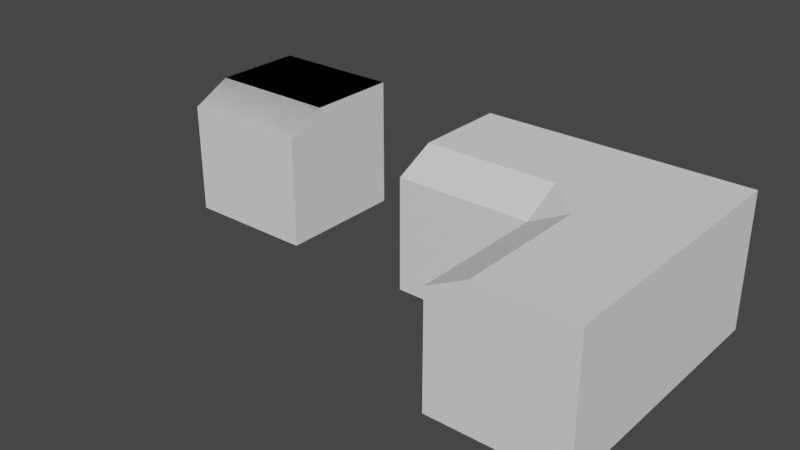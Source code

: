 # Source: boundaries.blend  (saved by Blender 2.93.20; exported with 4.5.12 LTS)
import bpy
from mathutils import Matrix  # noqa: F401  (used for matrix-valued properties, if any)

bpy.ops.wm.read_factory_settings(use_empty=True)
scene = bpy.context.scene
scene.name = 'Scene'

# ---- collections
col_collection = bpy.data.collections.new('Collection'); scene.collection.children.link(col_collection)

# ---- world
world_world = bpy.data.worlds.new('World'); scene.world = world_world
world_world.use_nodes = True; world_world.node_tree.nodes.clear()
_N = world_world.node_tree.nodes; _L = world_world.node_tree.links
n0 = _N.new('ShaderNodeOutputWorld'); n0.name = 'World Output'; n0.location = (300, 300)
n1 = _N.new('ShaderNodeBackground'); n1.name = 'Background'; n1.location = (10, 300)
n1.inputs[0].default_value = (0.05088, 0.05088, 0.05088, 1.0)
_L.new(n1.outputs[0], n0.inputs[0])
n0.is_active_output = True
world_world.color = (0.05088, 0.05088, 0.05088)
world_world.use_sun_shadow = False
world_world.sun_shadow_jitter_overblur = 0.0

# ---- meshes
me_cube_002 = bpy.data.meshes.new('Cube.002')
me_cube_002.from_pydata([(-1.0, -1.0, -1.0), (-1.0, 1.0, -1.0), (-1.0, 1.0, 1.0), (1.0, -1.0, -1.0), (1.0, 1.0, -1.0), (1.0, 1.0, 1.0), (-1.0, -0.4, -1.0), (-1.0, -0.4, 1.0), (1.0, -0.4, -1.0), (1.0, -0.4, 1.0), (-1.0, -1.0, 0.7), (-1.0, 1.0, 0.7), (1.0, 1.0, 0.7), (1.0, -1.0, 0.7), (1.0, -0.4, 0.7), (-1.6, -1.0, 1.0), (-1.0, -3.0, -1.0), (-3.0, -3.0, -1.0), (-3.0, -3.0, 1.0), (-1.0, -1.0, -1.0), (-3.0, -1.0, -1.0), (-3.0, -1.0, 1.0), (-1.6, -3.0, -1.0), (-1.6, -3.0, 1.0), (-1.6, -1.0, -1.0), (-1.6, -1.0, 1.0), (-1.0, -3.0, 0.7), (-3.0, -3.0, 0.7), (-3.0, -1.0, 0.7), (-1.0, -1.0, 0.7), (-3.0, -1.0, 1.0), (-1.6, -3.0, 0.7), (-1.6, -1.0, 1.0), (-3.0, -1.0, 1.0), (-1.6, 1.0, 1.0), (-3.0, 1.0, 1.0), (-3.0, 1.0, -1.0), (-3.0, -3.0, 1.0), (-1.6, -3.0, 1.0), (-1.0, -3.0, 0.7)], [(38, 37), (38, 39)], [(35, 36, 20, 33), (11, 2, 5, 12), (13, 9, 7, 10), (2, 34, 32, 7), (6, 8, 3, 0), (13, 14, 9), (5, 2, 7, 9), (1, 4, 8, 6), (12, 5, 9, 14), (19, 20, 36, 1), (4, 12, 14, 8), (3, 13, 10, 0), (8, 14, 13, 3), (1, 11, 12, 4), (36, 35, 2, 1), (31, 23, 18, 27), (27, 18, 21, 28), (29, 25, 23, 26), (26, 23, 31), (22, 24, 19, 16), (33, 32, 34, 35), (21, 18, 23, 25), (17, 20, 24, 22), (30, 15, 32, 33), (16, 26, 31, 22), (21, 25, 15, 30), (19, 29, 26, 16), (32, 29, 7), (17, 27, 28, 20), (22, 31, 27, 17)])
_uv = me_cube_002.uv_layers.new(name='UVMap')
_uv.uv.foreach_set('vector', [0.625, 0.5, 0.0, 0.0, 0.0, 0.0, 0.625, 0.5, 0.593, 0.25, 0.625, 0.25, 0.625, 0.5, 0.593, 0.5, 0.593, 0.75, 0.625, 0.719, 0.875, 0.719, 0.593, 1.0, 0.875, 0.5, 0.625, 0.719, 0.625, 0.719, 0.0, 0.0, 0.125, 0.719, 0.375, 0.719, 0.375, 0.75, 0.125, 0.75, 0.593, 0.75, 0.593, 0.719, 0.625, 0.719, 0.625, 0.5, 0.875, 0.5, 0.875, 0.719, 0.625, 0.719, 0.125, 0.5, 0.375, 0.5, 0.375, 0.719, 0.125, 0.719, 0.593, 0.5, 0.625, 0.5, 0.625, 0.719, 0.593, 0.719, 0.0, 0.0, 0.0, 0.0, 0.0, 0.0, 0.0, 0.0, 0.375, 0.5, 0.593, 0.5, 0.593, 0.719, 0.375, 0.719, 0.375, 0.75, 0.593, 0.75, 0.593, 1.0, 0.375, 1.0, 0.375, 0.719, 0.593, 0.719, 0.593, 0.75, 0.375, 0.75, 0.375, 0.25, 0.593, 0.25, 0.593, 0.5, 0.375, 0.5, 0.0, 0.0, 0.625, 0.5, 0.0, 0.0, 0.0, 0.0, 0.593, 0.03103, 0.625, 0.03103, 0.625, 0.25, 0.593, 0.25, 0.593, 0.25, 0.625, 0.25, 0.625, 0.5, 0.593, 0.5, 0.593, 0.75, 0.625, 0.719, 0.875, 0.719, 0.593, 1.0, 0.593, 0.0, 0.625, 0.03103, 0.593, 0.03103, 0.125, 0.719, 0.375, 0.719, 0.375, 0.75, 0.125, 0.75, 0.625, 0.5, 0.625, 0.719, 0.625, 0.719, 0.625, 0.5, 0.625, 0.5, 0.875, 0.5, 0.875, 0.719, 0.625, 0.719, 0.125, 0.5, 0.375, 0.5, 0.375, 0.719, 0.125, 0.719, 0.625, 0.5, 0.625, 0.719, 0.625, 0.719, 0.625, 0.5, 0.375, 0.0, 0.593, 0.0, 0.593, 0.03103, 0.375, 0.03103, 0.625, 0.5, 0.625, 0.719, 0.625, 0.719, 0.625, 0.5, 0.375, 0.75, 0.593, 0.75, 0.593, 1.0, 0.375, 1.0, 0.0, 0.0, 0.0, 0.0, 0.0, 0.0, 0.375, 0.25, 0.593, 0.25, 0.593, 0.5, 0.375, 0.5, 0.375, 0.03103, 0.593, 0.03103, 0.593, 0.25, 0.375, 0.25])
me_cube_002.use_remesh_fix_poles = True
me_cube_002.use_remesh_preserve_attributes = False
me_cube_002.update()
me_cube_003 = bpy.data.meshes.new('Cube.003')
me_cube_003.from_pydata([(-1.0, -5.0, -1.0), (-3.0, -5.0, -1.0), (-3.0, -5.0, 1.0), (-1.6, -5.0, -1.0), (-1.6, -5.0, 1.0), (-1.0, -5.0, 0.7), (-3.0, -5.0, 0.7), (-1.6, -5.0, 0.7), (-3.0, -5.0, 1.0), (-1.6, -5.0, 1.0), (-1.0, -5.0, 0.7), (-1.0, -7.0, -1.0), (-3.0, -7.0, -1.0), (-3.0, -7.0, 1.0), (-1.6, -7.0, -1.0), (-1.6, -7.0, 1.0), (-1.0, -7.0, 0.7), (-3.0, -7.0, 0.7), (-1.6, -7.0, 0.7), (-3.0, -7.0, 1.0), (-1.6, -7.0, 1.0), (-1.0, -7.0, 0.7)], [], [(7, 6, 2, 4), (5, 7, 4), (0, 3, 7, 5), (3, 1, 6, 7), (18, 15, 13, 17), (16, 15, 18), (11, 16, 18, 14), (14, 18, 17, 12), (9, 8, 19, 20), (4, 2, 13, 15), (0, 5, 16, 11), (9, 10, 21, 20), (6, 1, 12, 17), (2, 6, 17, 13), (1, 3, 14, 12), (3, 0, 11, 14), (5, 4, 15, 16)])
_uv = me_cube_003.uv_layers.new(name='UVMap')
_uv.uv.foreach_set('vector', [0.593, 0.03103, 0.593, 0.25, 0.625, 0.25, 0.625, 0.03103, 0.593, 0.0, 0.593, 0.03103, 0.625, 0.03103, 0.375, 0.0, 0.375, 0.03103, 0.593, 0.03103, 0.593, 0.0, 0.375, 0.03103, 0.375, 0.25, 0.593, 0.25, 0.593, 0.03103, 0.593, 0.03103, 0.625, 0.03103, 0.625, 0.25, 0.593, 0.25, 0.593, 0.0, 0.625, 0.03103, 0.593, 0.03103, 0.375, 0.0, 0.593, 0.0, 0.593, 0.03103, 0.375, 0.03103, 0.375, 0.03103, 0.593, 0.03103, 0.593, 0.25, 0.375, 0.25, 0.0, 0.0, 0.0, 0.0, 0.0, 0.0, 0.0, 0.0, 0.625, 0.03103, 0.625, 0.25, 0.625, 0.25, 0.625, 0.03103, 0.375, 0.0, 0.593, 0.0, 0.593, 0.0, 0.375, 0.0, 0.0, 0.0, 0.0, 0.0, 0.0, 0.0, 0.0, 0.0, 0.593, 0.25, 0.375, 0.25, 0.375, 0.25, 0.593, 0.25, 0.625, 0.25, 0.593, 0.25, 0.593, 0.25, 0.625, 0.25, 0.375, 0.25, 0.375, 0.03103, 0.375, 0.03103, 0.375, 0.25, 0.375, 0.03103, 0.375, 0.0, 0.375, 0.0, 0.375, 0.03103, 0.593, 0.0, 0.625, 0.03103, 0.625, 0.03103, 0.593, 0.0])
me_cube_003.use_remesh_fix_poles = True
me_cube_003.use_remesh_preserve_attributes = False
me_cube_003.update()

# ---- objects
ob_cube_001 = bpy.data.objects.new('Cube.001', me_cube_002)
ob_cube_002 = bpy.data.objects.new('Cube.002', me_cube_003)

# ---- transforms, parenting, visibility, modifiers, constraints
ob_cube_001.location = (1.5, -0.5, 0.0)
ob_cube_001.rotation_euler = (0.0, -0.0, -1.571)
ob_cube_001.scale = (0.5, 0.5, 0.5)
ob_cube_002.location = (1.5, -0.5, 0.0)
ob_cube_002.rotation_euler = (0.0, -0.0, -1.571)
ob_cube_002.scale = (0.5, 0.5, 0.5)

# ---- collection membership
col_collection.objects.link(ob_cube_001)
col_collection.objects.link(ob_cube_002)

# ---- scene / render settings (as saved in the file)
scene.frame_start = 1; scene.frame_end = 250; scene.frame_set(1)
scene.render.engine = 'BLENDER_EEVEE_NEXT'
scene.cycles.use_denoising = False
scene.cycles.samples = 128
scene.cycles.sampling_pattern = 'TABULATED_SOBOL'
scene.cycles.use_adaptive_sampling = False
scene.cycles.use_light_tree = False
scene.view_settings.view_transform = 'Filmic'
bpy.context.view_layer.update()

# ---- added for rendering (the .blend has no active camera and no usable light): camera, sun
cam_auto = bpy.data.cameras.new('AutoCamera')
cam_auto.lens = 50.0
cam_auto.sensor_width = 36.0
cam_auto.clip_end = 1000.0
ob_auto_camera = bpy.data.objects.new('AutoCamera', cam_auto)
scene.collection.objects.link(ob_auto_camera)
ob_auto_camera.location = (4.23991, -5.08789, 3.39193)
ob_auto_camera.rotation_euler = (1.09748, -7.21219e-08, 0.694738)
scene.camera = ob_auto_camera
light_auto_sun = bpy.data.lights.new('AutoSun', 'SUN')
light_auto_sun.energy = 3.0
light_auto_sun.angle = 0.0523599
ob_auto_sun = bpy.data.objects.new('AutoSun', light_auto_sun)
scene.collection.objects.link(ob_auto_sun)
ob_auto_sun.rotation_euler = (0.872665, 0.174533, 0.523599)
bpy.context.view_layer.update()
